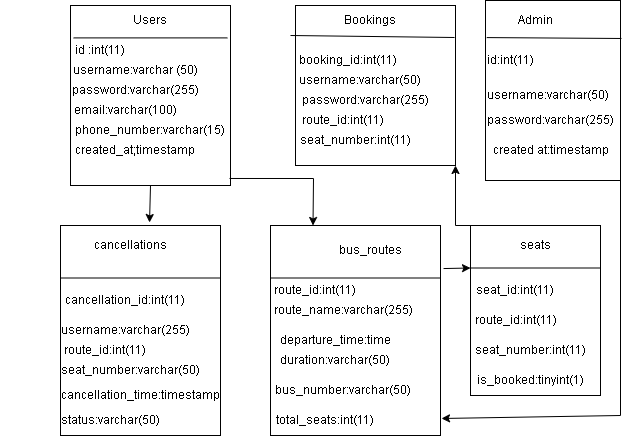

The diagram above was exported from draw.io. Its source (the exported page's mxGraphModel, read from the mxfile embedded in the PNG):
<mxGraphModel dx="1669" dy="479" grid="1" gridSize="10" guides="1" tooltips="1" connect="1" arrows="1" fold="1" page="1" pageScale="1" pageWidth="850" pageHeight="1100" math="0" shadow="0">
  <root>
    <mxCell id="0" />
    <mxCell id="1" parent="0" />
    <mxCell id="mpsojfuapc-LV3Fo4viR-2" value="" style="rounded=0;whiteSpace=wrap;html=1;" vertex="1" parent="1">
      <mxGeometry x="40" y="60" width="160" height="180" as="geometry" />
    </mxCell>
    <mxCell id="mpsojfuapc-LV3Fo4viR-3" value="" style="endArrow=none;html=1;rounded=0;entryX=0.98;entryY=0.18;entryDx=0;entryDy=0;entryPerimeter=0;exitX=0.02;exitY=0.18;exitDx=0;exitDy=0;exitPerimeter=0;" edge="1" parent="1" source="mpsojfuapc-LV3Fo4viR-2" target="mpsojfuapc-LV3Fo4viR-2">
      <mxGeometry width="50" height="50" relative="1" as="geometry">
        <mxPoint x="70" y="80" as="sourcePoint" />
        <mxPoint x="350" y="210" as="targetPoint" />
      </mxGeometry>
    </mxCell>
    <mxCell id="mpsojfuapc-LV3Fo4viR-5" value="" style="rounded=0;whiteSpace=wrap;html=1;" vertex="1" parent="1">
      <mxGeometry x="265" y="60" width="160" height="160" as="geometry" />
    </mxCell>
    <mxCell id="mpsojfuapc-LV3Fo4viR-9" value="Users" style="text;html=1;align=center;verticalAlign=middle;whiteSpace=wrap;rounded=0;" vertex="1" parent="1">
      <mxGeometry x="90" y="60" width="60" height="30" as="geometry" />
    </mxCell>
    <mxCell id="mpsojfuapc-LV3Fo4viR-10" value="id :int(11)" style="text;html=1;align=center;verticalAlign=middle;whiteSpace=wrap;rounded=0;" vertex="1" parent="1">
      <mxGeometry x="-20" y="90" width="180" height="30" as="geometry" />
    </mxCell>
    <mxCell id="mpsojfuapc-LV3Fo4viR-11" value="username:varchar (50)" style="text;html=1;align=center;verticalAlign=middle;whiteSpace=wrap;rounded=0;" vertex="1" parent="1">
      <mxGeometry x="40" y="110" width="130" height="30" as="geometry" />
    </mxCell>
    <mxCell id="mpsojfuapc-LV3Fo4viR-13" value="password:varchar(255)" style="text;html=1;align=center;verticalAlign=middle;whiteSpace=wrap;rounded=0;" vertex="1" parent="1">
      <mxGeometry x="20" y="130" width="170" height="30" as="geometry" />
    </mxCell>
    <mxCell id="mpsojfuapc-LV3Fo4viR-14" value="email:varchar(100)" style="text;html=1;align=center;verticalAlign=middle;whiteSpace=wrap;rounded=0;" vertex="1" parent="1">
      <mxGeometry x="40" y="150" width="110" height="30" as="geometry" />
    </mxCell>
    <mxCell id="mpsojfuapc-LV3Fo4viR-16" value="phone_number:varchar(15)" style="text;html=1;align=center;verticalAlign=middle;whiteSpace=wrap;rounded=0;" vertex="1" parent="1">
      <mxGeometry x="35" y="170" width="170" height="30" as="geometry" />
    </mxCell>
    <mxCell id="mpsojfuapc-LV3Fo4viR-17" value="created_at;timestamp" style="text;html=1;align=center;verticalAlign=middle;whiteSpace=wrap;rounded=0;" vertex="1" parent="1">
      <mxGeometry x="45" y="190" width="120" height="30" as="geometry" />
    </mxCell>
    <mxCell id="mpsojfuapc-LV3Fo4viR-19" value="" style="endArrow=none;html=1;rounded=0;entryX=0.994;entryY=0.2;entryDx=0;entryDy=0;entryPerimeter=0;" edge="1" parent="1" target="mpsojfuapc-LV3Fo4viR-5">
      <mxGeometry width="50" height="50" relative="1" as="geometry">
        <mxPoint x="260" y="90" as="sourcePoint" />
        <mxPoint x="420.96000000000004" y="103.99999999999996" as="targetPoint" />
      </mxGeometry>
    </mxCell>
    <mxCell id="mpsojfuapc-LV3Fo4viR-20" value="Bookings" style="text;html=1;align=center;verticalAlign=middle;whiteSpace=wrap;rounded=0;" vertex="1" parent="1">
      <mxGeometry x="310" y="60" width="60" height="30" as="geometry" />
    </mxCell>
    <mxCell id="mpsojfuapc-LV3Fo4viR-21" value="seat_number:int(11)" style="text;html=1;align=center;verticalAlign=middle;whiteSpace=wrap;rounded=0;" vertex="1" parent="1">
      <mxGeometry x="245" y="180" width="160" height="30" as="geometry" />
    </mxCell>
    <mxCell id="mpsojfuapc-LV3Fo4viR-22" value="route_id:int(11)" style="text;html=1;align=center;verticalAlign=middle;whiteSpace=wrap;rounded=0;" vertex="1" parent="1">
      <mxGeometry x="265" y="160" width="95" height="30" as="geometry" />
    </mxCell>
    <mxCell id="mpsojfuapc-LV3Fo4viR-23" value="password:varchar(255)" style="text;html=1;align=center;verticalAlign=middle;whiteSpace=wrap;rounded=0;" vertex="1" parent="1">
      <mxGeometry x="270" y="140" width="130" height="30" as="geometry" />
    </mxCell>
    <mxCell id="mpsojfuapc-LV3Fo4viR-24" value="username:varchar(50)" style="text;html=1;align=center;verticalAlign=middle;whiteSpace=wrap;rounded=0;" vertex="1" parent="1">
      <mxGeometry x="235" y="120" width="190" height="30" as="geometry" />
    </mxCell>
    <mxCell id="mpsojfuapc-LV3Fo4viR-25" value="booking_id:int(11)" style="text;html=1;align=center;verticalAlign=middle;whiteSpace=wrap;rounded=0;" vertex="1" parent="1">
      <mxGeometry x="265" y="100" width="105" height="30" as="geometry" />
    </mxCell>
    <mxCell id="mpsojfuapc-LV3Fo4viR-27" value="" style="rounded=0;whiteSpace=wrap;html=1;" vertex="1" parent="1">
      <mxGeometry x="240" y="280" width="170" height="210" as="geometry" />
    </mxCell>
    <mxCell id="mpsojfuapc-LV3Fo4viR-28" value="" style="endArrow=none;html=1;rounded=0;exitX=0;exitY=0.25;exitDx=0;exitDy=0;entryX=1;entryY=0.25;entryDx=0;entryDy=0;" edge="1" parent="1" source="mpsojfuapc-LV3Fo4viR-27" target="mpsojfuapc-LV3Fo4viR-27">
      <mxGeometry width="50" height="50" relative="1" as="geometry">
        <mxPoint x="300" y="310" as="sourcePoint" />
        <mxPoint x="350" y="260" as="targetPoint" />
      </mxGeometry>
    </mxCell>
    <mxCell id="mpsojfuapc-LV3Fo4viR-29" value="bus_routes" style="text;html=1;align=center;verticalAlign=middle;whiteSpace=wrap;rounded=0;" vertex="1" parent="1">
      <mxGeometry x="310" y="290" width="60" height="30" as="geometry" />
    </mxCell>
    <mxCell id="mpsojfuapc-LV3Fo4viR-30" value="duration:varchar(50)" style="text;html=1;align=center;verticalAlign=middle;whiteSpace=wrap;rounded=0;" vertex="1" parent="1">
      <mxGeometry x="220" y="400" width="170" height="30" as="geometry" />
    </mxCell>
    <mxCell id="mpsojfuapc-LV3Fo4viR-31" value="departure_time:time" style="text;html=1;align=center;verticalAlign=middle;whiteSpace=wrap;rounded=0;" vertex="1" parent="1">
      <mxGeometry x="220" y="380" width="170" height="30" as="geometry" />
    </mxCell>
    <mxCell id="mpsojfuapc-LV3Fo4viR-32" value="route_name:varchar(255)" style="text;html=1;align=center;verticalAlign=middle;whiteSpace=wrap;rounded=0;" vertex="1" parent="1">
      <mxGeometry x="232.5" y="350" width="160" height="30" as="geometry" />
    </mxCell>
    <mxCell id="mpsojfuapc-LV3Fo4viR-33" value="route_id:int(11)" style="text;html=1;align=center;verticalAlign=middle;whiteSpace=wrap;rounded=0;" vertex="1" parent="1">
      <mxGeometry x="200" y="330" width="170" height="30" as="geometry" />
    </mxCell>
    <mxCell id="mpsojfuapc-LV3Fo4viR-34" value="total_seats:int(11)" style="text;html=1;align=center;verticalAlign=middle;whiteSpace=wrap;rounded=0;" vertex="1" parent="1">
      <mxGeometry x="210" y="460" width="170" height="30" as="geometry" />
    </mxCell>
    <mxCell id="mpsojfuapc-LV3Fo4viR-35" value="bus_number:varchar(50)" style="text;html=1;align=center;verticalAlign=middle;whiteSpace=wrap;rounded=0;" vertex="1" parent="1">
      <mxGeometry x="227.5" y="430" width="170" height="30" as="geometry" />
    </mxCell>
    <mxCell id="mpsojfuapc-LV3Fo4viR-37" style="edgeStyle=orthogonalEdgeStyle;rounded=0;orthogonalLoop=1;jettySize=auto;html=1;exitX=0.5;exitY=1;exitDx=0;exitDy=0;" edge="1" parent="1" source="mpsojfuapc-LV3Fo4viR-17" target="mpsojfuapc-LV3Fo4viR-17">
      <mxGeometry relative="1" as="geometry" />
    </mxCell>
    <mxCell id="mpsojfuapc-LV3Fo4viR-38" value="" style="rounded=0;whiteSpace=wrap;html=1;" vertex="1" parent="1">
      <mxGeometry x="30" y="280" width="160" height="210" as="geometry" />
    </mxCell>
    <mxCell id="mpsojfuapc-LV3Fo4viR-39" value="" style="endArrow=none;html=1;rounded=0;exitX=0;exitY=0.25;exitDx=0;exitDy=0;entryX=1;entryY=0.25;entryDx=0;entryDy=0;" edge="1" parent="1" source="mpsojfuapc-LV3Fo4viR-38" target="mpsojfuapc-LV3Fo4viR-38">
      <mxGeometry width="50" height="50" relative="1" as="geometry">
        <mxPoint x="300" y="390" as="sourcePoint" />
        <mxPoint x="350" y="340" as="targetPoint" />
      </mxGeometry>
    </mxCell>
    <mxCell id="mpsojfuapc-LV3Fo4viR-40" value="cancellations" style="text;html=1;align=center;verticalAlign=middle;whiteSpace=wrap;rounded=0;" vertex="1" parent="1">
      <mxGeometry x="45" y="280" width="110" height="40" as="geometry" />
    </mxCell>
    <mxCell id="mpsojfuapc-LV3Fo4viR-41" value="" style="endArrow=classic;html=1;rounded=0;exitX=0.25;exitY=0;exitDx=0;exitDy=0;entryX=1;entryY=1;entryDx=0;entryDy=0;" edge="1" parent="1" source="mpsojfuapc-LV3Fo4viR-51" target="mpsojfuapc-LV3Fo4viR-5">
      <mxGeometry width="50" height="50" relative="1" as="geometry">
        <mxPoint x="300" y="240" as="sourcePoint" />
        <mxPoint x="270" y="150" as="targetPoint" />
        <Array as="points">
          <mxPoint x="425" y="280" />
        </Array>
      </mxGeometry>
    </mxCell>
    <mxCell id="mpsojfuapc-LV3Fo4viR-42" value="" style="endArrow=classic;html=1;rounded=0;exitX=0.5;exitY=1;exitDx=0;exitDy=0;entryX=0.673;entryY=-0.075;entryDx=0;entryDy=0;entryPerimeter=0;" edge="1" parent="1" source="mpsojfuapc-LV3Fo4viR-2" target="mpsojfuapc-LV3Fo4viR-40">
      <mxGeometry width="50" height="50" relative="1" as="geometry">
        <mxPoint x="300" y="240" as="sourcePoint" />
        <mxPoint x="120" y="270" as="targetPoint" />
      </mxGeometry>
    </mxCell>
    <mxCell id="mpsojfuapc-LV3Fo4viR-43" value="cancellation_id:int(11)" style="text;html=1;align=center;verticalAlign=middle;whiteSpace=wrap;rounded=0;" vertex="1" parent="1">
      <mxGeometry x="20" y="340" width="150" height="30" as="geometry" />
    </mxCell>
    <mxCell id="mpsojfuapc-LV3Fo4viR-45" value="status:varchar(50)" style="text;html=1;align=center;verticalAlign=middle;whiteSpace=wrap;rounded=0;" vertex="1" parent="1">
      <mxGeometry x="-30" y="460" width="220" height="30" as="geometry" />
    </mxCell>
    <mxCell id="mpsojfuapc-LV3Fo4viR-46" value="cancellation_time:timestamp" style="text;html=1;align=center;verticalAlign=middle;whiteSpace=wrap;rounded=0;" vertex="1" parent="1">
      <mxGeometry x="35" y="440" width="150" height="20" as="geometry" />
    </mxCell>
    <mxCell id="mpsojfuapc-LV3Fo4viR-47" value="seat_number:varchar(50)" style="text;html=1;align=center;verticalAlign=middle;whiteSpace=wrap;rounded=0;" vertex="1" parent="1">
      <mxGeometry x="25" y="410" width="150" height="30" as="geometry" />
    </mxCell>
    <mxCell id="mpsojfuapc-LV3Fo4viR-48" value="username:varchar(255)" style="text;html=1;align=center;verticalAlign=middle;whiteSpace=wrap;rounded=0;" vertex="1" parent="1">
      <mxGeometry x="20" y="370" width="150" height="30" as="geometry" />
    </mxCell>
    <mxCell id="mpsojfuapc-LV3Fo4viR-49" value="route_id:int(11)" style="text;html=1;align=center;verticalAlign=middle;whiteSpace=wrap;rounded=0;" vertex="1" parent="1">
      <mxGeometry y="390" width="150" height="30" as="geometry" />
    </mxCell>
    <mxCell id="mpsojfuapc-LV3Fo4viR-50" style="edgeStyle=orthogonalEdgeStyle;rounded=0;orthogonalLoop=1;jettySize=auto;html=1;exitX=0.5;exitY=1;exitDx=0;exitDy=0;" edge="1" parent="1" source="mpsojfuapc-LV3Fo4viR-46" target="mpsojfuapc-LV3Fo4viR-46">
      <mxGeometry relative="1" as="geometry" />
    </mxCell>
    <mxCell id="mpsojfuapc-LV3Fo4viR-51" value="" style="rounded=0;whiteSpace=wrap;html=1;" vertex="1" parent="1">
      <mxGeometry x="440" y="280" width="130" height="170" as="geometry" />
    </mxCell>
    <mxCell id="mpsojfuapc-LV3Fo4viR-52" value="" style="rounded=0;whiteSpace=wrap;html=1;" vertex="1" parent="1">
      <mxGeometry x="455" y="55" width="135" height="180" as="geometry" />
    </mxCell>
    <mxCell id="mpsojfuapc-LV3Fo4viR-57" value="" style="endArrow=none;html=1;rounded=0;entryX=1;entryY=0.25;entryDx=0;entryDy=0;exitX=0;exitY=0.25;exitDx=0;exitDy=0;" edge="1" parent="1" source="mpsojfuapc-LV3Fo4viR-51" target="mpsojfuapc-LV3Fo4viR-51">
      <mxGeometry width="50" height="50" relative="1" as="geometry">
        <mxPoint x="437" y="319" as="sourcePoint" />
        <mxPoint x="350" y="250" as="targetPoint" />
      </mxGeometry>
    </mxCell>
    <mxCell id="mpsojfuapc-LV3Fo4viR-59" value="is_booked:tinyint(1)" style="text;html=1;align=center;verticalAlign=middle;whiteSpace=wrap;rounded=0;" vertex="1" parent="1">
      <mxGeometry x="455" y="420" width="90" height="30" as="geometry" />
    </mxCell>
    <mxCell id="mpsojfuapc-LV3Fo4viR-60" value="seat_number:int(11)" style="text;html=1;align=center;verticalAlign=middle;whiteSpace=wrap;rounded=0;" vertex="1" parent="1">
      <mxGeometry x="470" y="390" width="60" height="30" as="geometry" />
    </mxCell>
    <mxCell id="mpsojfuapc-LV3Fo4viR-61" value="route_id:int(11)" style="text;html=1;align=center;verticalAlign=middle;whiteSpace=wrap;rounded=0;" vertex="1" parent="1">
      <mxGeometry x="467.5" y="360" width="35" height="30" as="geometry" />
    </mxCell>
    <mxCell id="mpsojfuapc-LV3Fo4viR-62" value="seat_id:int(11)" style="text;html=1;align=center;verticalAlign=middle;whiteSpace=wrap;rounded=0;" vertex="1" parent="1">
      <mxGeometry x="455" y="330" width="60" height="30" as="geometry" />
    </mxCell>
    <mxCell id="mpsojfuapc-LV3Fo4viR-63" value="Admin" style="text;html=1;align=center;verticalAlign=middle;whiteSpace=wrap;rounded=0;" vertex="1" parent="1">
      <mxGeometry x="450" y="60" width="110" height="30" as="geometry" />
    </mxCell>
    <mxCell id="mpsojfuapc-LV3Fo4viR-64" value="seats" style="text;html=1;align=center;verticalAlign=middle;whiteSpace=wrap;rounded=0;" vertex="1" parent="1">
      <mxGeometry x="475" y="285" width="60" height="30" as="geometry" />
    </mxCell>
    <mxCell id="mpsojfuapc-LV3Fo4viR-65" value="created at:timestamp" style="text;html=1;align=center;verticalAlign=middle;whiteSpace=wrap;rounded=0;" vertex="1" parent="1">
      <mxGeometry x="452.5" y="190" width="135" height="30" as="geometry" />
    </mxCell>
    <mxCell id="mpsojfuapc-LV3Fo4viR-66" value="password:varchar(255)" style="text;html=1;align=center;verticalAlign=middle;whiteSpace=wrap;rounded=0;" vertex="1" parent="1">
      <mxGeometry x="470" y="160" width="100" height="30" as="geometry" />
    </mxCell>
    <mxCell id="mpsojfuapc-LV3Fo4viR-67" value="username:varchar(50)" style="text;html=1;align=center;verticalAlign=middle;whiteSpace=wrap;rounded=0;" vertex="1" parent="1">
      <mxGeometry x="467.5" y="135" width="100" height="30" as="geometry" />
    </mxCell>
    <mxCell id="mpsojfuapc-LV3Fo4viR-68" value="id:int(11)" style="text;html=1;align=center;verticalAlign=middle;whiteSpace=wrap;rounded=0;" vertex="1" parent="1">
      <mxGeometry x="425" y="100" width="110" height="30" as="geometry" />
    </mxCell>
    <mxCell id="mpsojfuapc-LV3Fo4viR-69" value="" style="endArrow=none;html=1;rounded=0;exitX=0.009;exitY=0.206;exitDx=0;exitDy=0;exitPerimeter=0;entryX=1.007;entryY=0.211;entryDx=0;entryDy=0;entryPerimeter=0;" edge="1" parent="1" source="mpsojfuapc-LV3Fo4viR-52" target="mpsojfuapc-LV3Fo4viR-52">
      <mxGeometry width="50" height="50" relative="1" as="geometry">
        <mxPoint x="300" y="300" as="sourcePoint" />
        <mxPoint x="570" y="92" as="targetPoint" />
      </mxGeometry>
    </mxCell>
    <mxCell id="mpsojfuapc-LV3Fo4viR-81" value="" style="endArrow=classic;html=1;rounded=0;entryX=0.25;entryY=0;entryDx=0;entryDy=0;exitX=0.994;exitY=0.961;exitDx=0;exitDy=0;exitPerimeter=0;" edge="1" parent="1" source="mpsojfuapc-LV3Fo4viR-2" target="mpsojfuapc-LV3Fo4viR-27">
      <mxGeometry width="50" height="50" relative="1" as="geometry">
        <mxPoint x="300" y="290" as="sourcePoint" />
        <mxPoint x="350" y="240" as="targetPoint" />
        <Array as="points">
          <mxPoint x="283" y="233" />
        </Array>
      </mxGeometry>
    </mxCell>
    <mxCell id="mpsojfuapc-LV3Fo4viR-82" value="" style="endArrow=classic;html=1;rounded=0;entryX=0;entryY=0.25;entryDx=0;entryDy=0;exitX=1.018;exitY=0.205;exitDx=0;exitDy=0;exitPerimeter=0;" edge="1" parent="1" source="mpsojfuapc-LV3Fo4viR-27" target="mpsojfuapc-LV3Fo4viR-51">
      <mxGeometry width="50" height="50" relative="1" as="geometry">
        <mxPoint x="300" y="290" as="sourcePoint" />
        <mxPoint x="350" y="240" as="targetPoint" />
      </mxGeometry>
    </mxCell>
    <mxCell id="mpsojfuapc-LV3Fo4viR-84" value="" style="endArrow=classic;html=1;rounded=0;entryX=1.006;entryY=0.919;entryDx=0;entryDy=0;entryPerimeter=0;exitX=1;exitY=1;exitDx=0;exitDy=0;" edge="1" parent="1" source="mpsojfuapc-LV3Fo4viR-52" target="mpsojfuapc-LV3Fo4viR-27">
      <mxGeometry width="50" height="50" relative="1" as="geometry">
        <mxPoint x="300" y="290" as="sourcePoint" />
        <mxPoint x="350" y="240" as="targetPoint" />
        <Array as="points">
          <mxPoint x="590" y="470" />
        </Array>
      </mxGeometry>
    </mxCell>
  </root>
</mxGraphModel>